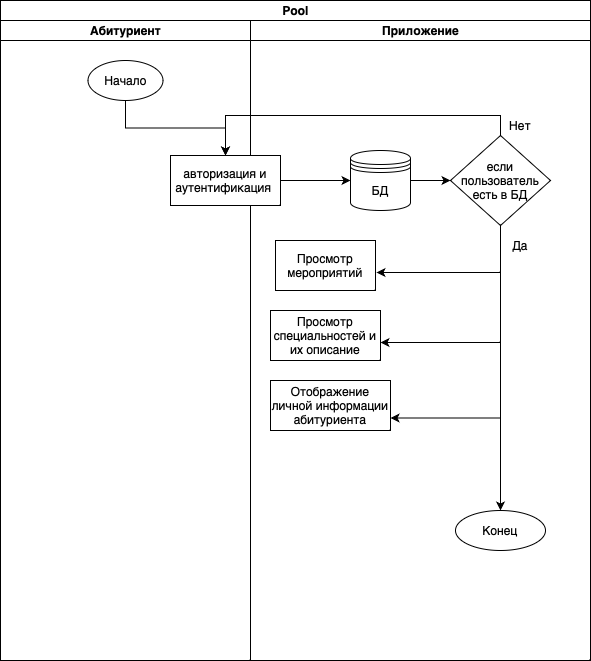

The diagram above was exported from draw.io. Its source (the exported page's mxGraphModel, read from the mxfile embedded in the PNG):
<mxGraphModel dx="954" dy="647" grid="1" gridSize="10" guides="1" tooltips="1" connect="1" arrows="1" fold="1" page="1" pageScale="1" pageWidth="1169" pageHeight="827" math="0" shadow="0">
  <root>
    <mxCell id="0" />
    <mxCell id="1" parent="0" />
    <mxCell id="hLbyGSkzMffBwgmSkH-H-1" value="Pool" style="swimlane;childLayout=stackLayout;resizeParent=1;resizeParentMax=0;startSize=20;html=1;" vertex="1" parent="1">
      <mxGeometry x="160" y="50" width="590" height="660" as="geometry" />
    </mxCell>
    <mxCell id="hLbyGSkzMffBwgmSkH-H-2" value="Абитуриент" style="swimlane;startSize=20;html=1;" vertex="1" parent="hLbyGSkzMffBwgmSkH-H-1">
      <mxGeometry y="20" width="250" height="640" as="geometry" />
    </mxCell>
    <mxCell id="hLbyGSkzMffBwgmSkH-H-7" value="Начало" style="ellipse;whiteSpace=wrap;html=1;" vertex="1" parent="hLbyGSkzMffBwgmSkH-H-2">
      <mxGeometry x="87.5" y="40" width="75" height="40" as="geometry" />
    </mxCell>
    <mxCell id="hLbyGSkzMffBwgmSkH-H-9" style="edgeStyle=orthogonalEdgeStyle;rounded=0;orthogonalLoop=1;jettySize=auto;html=1;exitX=0.5;exitY=1;exitDx=0;exitDy=0;" edge="1" parent="hLbyGSkzMffBwgmSkH-H-1" source="hLbyGSkzMffBwgmSkH-H-7" target="hLbyGSkzMffBwgmSkH-H-8">
      <mxGeometry relative="1" as="geometry" />
    </mxCell>
    <mxCell id="hLbyGSkzMffBwgmSkH-H-4" value="Приложение" style="swimlane;startSize=20;html=1;" vertex="1" parent="hLbyGSkzMffBwgmSkH-H-1">
      <mxGeometry x="250" y="20" width="340" height="640" as="geometry" />
    </mxCell>
    <mxCell id="hLbyGSkzMffBwgmSkH-H-21" style="edgeStyle=orthogonalEdgeStyle;rounded=0;orthogonalLoop=1;jettySize=auto;html=1;exitX=1;exitY=0.5;exitDx=0;exitDy=0;entryX=0;entryY=0.5;entryDx=0;entryDy=0;" edge="1" parent="hLbyGSkzMffBwgmSkH-H-4" source="hLbyGSkzMffBwgmSkH-H-10" target="hLbyGSkzMffBwgmSkH-H-18">
      <mxGeometry relative="1" as="geometry" />
    </mxCell>
    <mxCell id="hLbyGSkzMffBwgmSkH-H-10" value="БД" style="shape=datastore;whiteSpace=wrap;html=1;" vertex="1" parent="hLbyGSkzMffBwgmSkH-H-4">
      <mxGeometry x="100" y="130" width="60" height="60" as="geometry" />
    </mxCell>
    <mxCell id="hLbyGSkzMffBwgmSkH-H-20" style="edgeStyle=orthogonalEdgeStyle;rounded=0;orthogonalLoop=1;jettySize=auto;html=1;exitX=1;exitY=0.5;exitDx=0;exitDy=0;entryX=0;entryY=0.5;entryDx=0;entryDy=0;" edge="1" parent="hLbyGSkzMffBwgmSkH-H-4" source="hLbyGSkzMffBwgmSkH-H-8" target="hLbyGSkzMffBwgmSkH-H-10">
      <mxGeometry relative="1" as="geometry" />
    </mxCell>
    <mxCell id="hLbyGSkzMffBwgmSkH-H-8" value="авторизация и аутентификация&amp;nbsp;&lt;br&gt;" style="rounded=0;whiteSpace=wrap;html=1;" vertex="1" parent="hLbyGSkzMffBwgmSkH-H-4">
      <mxGeometry x="-80" y="135" width="110" height="50" as="geometry" />
    </mxCell>
    <mxCell id="hLbyGSkzMffBwgmSkH-H-12" value="Отображение личной информации абитуриента" style="rounded=0;whiteSpace=wrap;html=1;" vertex="1" parent="hLbyGSkzMffBwgmSkH-H-4">
      <mxGeometry x="20" y="360" width="120" height="50" as="geometry" />
    </mxCell>
    <mxCell id="hLbyGSkzMffBwgmSkH-H-14" value="Просмотр мероприятий" style="rounded=0;whiteSpace=wrap;html=1;" vertex="1" parent="hLbyGSkzMffBwgmSkH-H-4">
      <mxGeometry x="25" y="220" width="100" height="50" as="geometry" />
    </mxCell>
    <mxCell id="hLbyGSkzMffBwgmSkH-H-15" value="Просмотр специальностей и их описание" style="rounded=0;whiteSpace=wrap;html=1;" vertex="1" parent="hLbyGSkzMffBwgmSkH-H-4">
      <mxGeometry x="20" y="290" width="110" height="50" as="geometry" />
    </mxCell>
    <mxCell id="hLbyGSkzMffBwgmSkH-H-26" style="edgeStyle=orthogonalEdgeStyle;rounded=0;orthogonalLoop=1;jettySize=auto;html=1;exitX=0.5;exitY=0;exitDx=0;exitDy=0;entryX=0.5;entryY=0;entryDx=0;entryDy=0;" edge="1" parent="hLbyGSkzMffBwgmSkH-H-4" source="hLbyGSkzMffBwgmSkH-H-18" target="hLbyGSkzMffBwgmSkH-H-8">
      <mxGeometry relative="1" as="geometry" />
    </mxCell>
    <mxCell id="hLbyGSkzMffBwgmSkH-H-29" style="edgeStyle=orthogonalEdgeStyle;rounded=0;orthogonalLoop=1;jettySize=auto;html=1;exitX=0.5;exitY=1;exitDx=0;exitDy=0;entryX=1;entryY=0.75;entryDx=0;entryDy=0;" edge="1" parent="hLbyGSkzMffBwgmSkH-H-4" source="hLbyGSkzMffBwgmSkH-H-18" target="hLbyGSkzMffBwgmSkH-H-12">
      <mxGeometry relative="1" as="geometry" />
    </mxCell>
    <mxCell id="hLbyGSkzMffBwgmSkH-H-30" style="edgeStyle=orthogonalEdgeStyle;rounded=0;orthogonalLoop=1;jettySize=auto;html=1;exitX=0.5;exitY=1;exitDx=0;exitDy=0;entryX=0.5;entryY=0;entryDx=0;entryDy=0;" edge="1" parent="hLbyGSkzMffBwgmSkH-H-4" source="hLbyGSkzMffBwgmSkH-H-18" target="hLbyGSkzMffBwgmSkH-H-28">
      <mxGeometry relative="1" as="geometry" />
    </mxCell>
    <mxCell id="hLbyGSkzMffBwgmSkH-H-18" value="если пользователь есть в БД" style="rhombus;whiteSpace=wrap;html=1;" vertex="1" parent="hLbyGSkzMffBwgmSkH-H-4">
      <mxGeometry x="200" y="115" width="100" height="90" as="geometry" />
    </mxCell>
    <mxCell id="hLbyGSkzMffBwgmSkH-H-23" style="edgeStyle=orthogonalEdgeStyle;rounded=0;orthogonalLoop=1;jettySize=auto;html=1;exitX=0.5;exitY=1;exitDx=0;exitDy=0;entryX=1;entryY=0.64;entryDx=0;entryDy=0;entryPerimeter=0;" edge="1" parent="hLbyGSkzMffBwgmSkH-H-4" source="hLbyGSkzMffBwgmSkH-H-18" target="hLbyGSkzMffBwgmSkH-H-15">
      <mxGeometry relative="1" as="geometry" />
    </mxCell>
    <mxCell id="hLbyGSkzMffBwgmSkH-H-24" style="edgeStyle=orthogonalEdgeStyle;rounded=0;orthogonalLoop=1;jettySize=auto;html=1;exitX=0.5;exitY=1;exitDx=0;exitDy=0;entryX=1.01;entryY=0.64;entryDx=0;entryDy=0;entryPerimeter=0;" edge="1" parent="hLbyGSkzMffBwgmSkH-H-4" source="hLbyGSkzMffBwgmSkH-H-18" target="hLbyGSkzMffBwgmSkH-H-14">
      <mxGeometry relative="1" as="geometry" />
    </mxCell>
    <mxCell id="hLbyGSkzMffBwgmSkH-H-25" value="Да" style="text;html=1;strokeColor=none;fillColor=none;align=center;verticalAlign=middle;whiteSpace=wrap;rounded=0;" vertex="1" parent="hLbyGSkzMffBwgmSkH-H-4">
      <mxGeometry x="240" y="210" width="60" height="30" as="geometry" />
    </mxCell>
    <mxCell id="hLbyGSkzMffBwgmSkH-H-27" value="Нет" style="text;html=1;strokeColor=none;fillColor=none;align=center;verticalAlign=middle;whiteSpace=wrap;rounded=0;" vertex="1" parent="hLbyGSkzMffBwgmSkH-H-4">
      <mxGeometry x="240" y="90" width="60" height="30" as="geometry" />
    </mxCell>
    <mxCell id="hLbyGSkzMffBwgmSkH-H-28" value="Конец" style="ellipse;whiteSpace=wrap;html=1;" vertex="1" parent="hLbyGSkzMffBwgmSkH-H-4">
      <mxGeometry x="205" y="490" width="90" height="40" as="geometry" />
    </mxCell>
  </root>
</mxGraphModel>